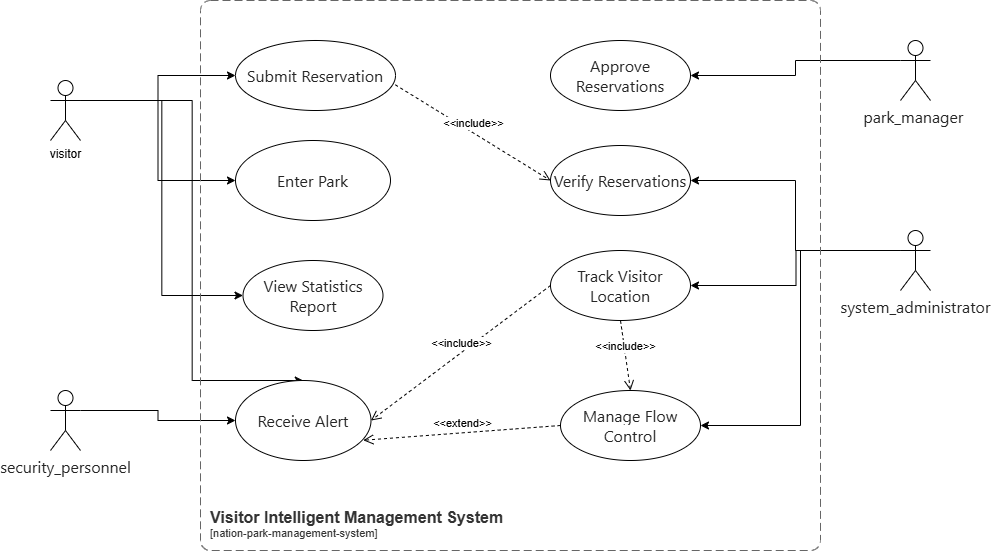

The diagram above was exported from draw.io. Its source (the exported page's mxGraphModel, read from the mxfile embedded in the PNG):
<mxGraphModel dx="2835" dy="1278" grid="1" gridSize="10" guides="1" tooltips="1" connect="1" arrows="1" fold="1" page="1" pageScale="1" pageWidth="827" pageHeight="1169" math="0" shadow="0">
  <root>
    <mxCell id="0" />
    <mxCell id="1" parent="0" />
    <mxCell id="F20eSVjAZsmTO6Wi_l4R-29" edge="1" parent="1" source="F20eSVjAZsmTO6Wi_l4R-1" style="edgeStyle=orthogonalEdgeStyle;rounded=0;orthogonalLoop=1;jettySize=auto;html=1;exitX=1;exitY=0.3333333333333333;exitDx=0;exitDy=0;exitPerimeter=0;entryX=0;entryY=0.5;entryDx=0;entryDy=0;" target="F20eSVjAZsmTO6Wi_l4R-7">
      <mxGeometry relative="1" as="geometry" />
    </mxCell>
    <mxCell id="F20eSVjAZsmTO6Wi_l4R-30" edge="1" parent="1" source="F20eSVjAZsmTO6Wi_l4R-1" style="edgeStyle=orthogonalEdgeStyle;rounded=0;orthogonalLoop=1;jettySize=auto;html=1;exitX=1;exitY=0.3333333333333333;exitDx=0;exitDy=0;exitPerimeter=0;entryX=0;entryY=0.5;entryDx=0;entryDy=0;" target="F20eSVjAZsmTO6Wi_l4R-14">
      <mxGeometry relative="1" as="geometry" />
    </mxCell>
    <mxCell id="_BwvhBz4a6o0FdKKMcs6-5" edge="1" parent="1" source="F20eSVjAZsmTO6Wi_l4R-1" style="edgeStyle=orthogonalEdgeStyle;rounded=0;orthogonalLoop=1;jettySize=auto;html=1;exitX=1;exitY=0.3333333333333333;exitDx=0;exitDy=0;exitPerimeter=0;entryX=0;entryY=0.5;entryDx=0;entryDy=0;" target="F20eSVjAZsmTO6Wi_l4R-15">
      <mxGeometry relative="1" as="geometry" />
    </mxCell>
    <mxCell id="_BwvhBz4a6o0FdKKMcs6-21" edge="1" parent="1" source="F20eSVjAZsmTO6Wi_l4R-1" style="edgeStyle=elbowEdgeStyle;rounded=0;orthogonalLoop=1;jettySize=auto;html=1;exitX=1;exitY=0.3333333333333333;exitDx=0;exitDy=0;exitPerimeter=0;entryX=0.5;entryY=0;entryDx=0;entryDy=0;" target="F20eSVjAZsmTO6Wi_l4R-21">
      <mxGeometry relative="1" as="geometry" />
    </mxCell>
    <mxCell id="F20eSVjAZsmTO6Wi_l4R-1" parent="1" style="shape=umlActor;verticalLabelPosition=bottom;verticalAlign=top;html=1;" value="visitor" vertex="1">
      <mxGeometry height="60" width="30" x="30" y="180" as="geometry" />
    </mxCell>
    <mxCell id="_BwvhBz4a6o0FdKKMcs6-14" edge="1" parent="1" source="F20eSVjAZsmTO6Wi_l4R-4" style="edgeStyle=orthogonalEdgeStyle;rounded=0;orthogonalLoop=1;jettySize=auto;html=1;exitX=0;exitY=0.3333333333333333;exitDx=0;exitDy=0;exitPerimeter=0;entryX=1;entryY=0.5;entryDx=0;entryDy=0;" target="F20eSVjAZsmTO6Wi_l4R-19">
      <mxGeometry relative="1" as="geometry" />
    </mxCell>
    <mxCell id="F20eSVjAZsmTO6Wi_l4R-4" parent="1" style="shape=umlActor;verticalLabelPosition=bottom;verticalAlign=top;html=1;" value="&lt;span style=&quot;color: rgba(0, 0, 0, 0.85); font-family: Inter, -apple-system, BlinkMacSystemFont, &amp;quot;Segoe UI&amp;quot;, &amp;quot;PingFang SC&amp;quot;, &amp;quot;Hiragino Sans GB&amp;quot;, &amp;quot;Microsoft YaHei&amp;quot;, &amp;quot;Helvetica Neue&amp;quot;, Helvetica, Arial, sans-serif; font-size: 16px; text-align: start; text-wrap-mode: wrap; background-color: rgb(255, 255, 255);&quot;&gt;park_manager&amp;nbsp;&lt;/span&gt;" vertex="1">
      <mxGeometry height="60" width="30" x="880" y="140" as="geometry" />
    </mxCell>
    <mxCell id="_BwvhBz4a6o0FdKKMcs6-7" edge="1" parent="1" source="F20eSVjAZsmTO6Wi_l4R-5" style="edgeStyle=orthogonalEdgeStyle;rounded=0;orthogonalLoop=1;jettySize=auto;html=1;exitX=0;exitY=0.3333333333333333;exitDx=0;exitDy=0;exitPerimeter=0;entryX=1;entryY=0.5;entryDx=0;entryDy=0;" target="F20eSVjAZsmTO6Wi_l4R-17">
      <mxGeometry relative="1" as="geometry" />
    </mxCell>
    <mxCell id="_BwvhBz4a6o0FdKKMcs6-8" edge="1" parent="1" source="F20eSVjAZsmTO6Wi_l4R-5" style="edgeStyle=orthogonalEdgeStyle;rounded=0;orthogonalLoop=1;jettySize=auto;html=1;exitX=0;exitY=0.3333333333333333;exitDx=0;exitDy=0;exitPerimeter=0;">
      <mxGeometry relative="1" as="geometry">
        <mxPoint x="670" y="385" as="targetPoint" />
      </mxGeometry>
    </mxCell>
    <mxCell id="_BwvhBz4a6o0FdKKMcs6-9" edge="1" parent="1" source="F20eSVjAZsmTO6Wi_l4R-5" style="edgeStyle=orthogonalEdgeStyle;rounded=0;orthogonalLoop=1;jettySize=auto;html=1;exitX=0;exitY=0.3333333333333333;exitDx=0;exitDy=0;exitPerimeter=0;entryX=1;entryY=0.5;entryDx=0;entryDy=0;" target="F20eSVjAZsmTO6Wi_l4R-20">
      <mxGeometry relative="1" as="geometry" />
    </mxCell>
    <mxCell id="F20eSVjAZsmTO6Wi_l4R-5" parent="1" style="shape=umlActor;verticalLabelPosition=bottom;verticalAlign=top;html=1;" value="&lt;span style=&quot;color: rgba(0, 0, 0, 0.85); font-family: Inter, -apple-system, BlinkMacSystemFont, &amp;quot;Segoe UI&amp;quot;, &amp;quot;PingFang SC&amp;quot;, &amp;quot;Hiragino Sans GB&amp;quot;, &amp;quot;Microsoft YaHei&amp;quot;, &amp;quot;Helvetica Neue&amp;quot;, Helvetica, Arial, sans-serif; font-size: 16px; text-align: left; text-wrap-mode: wrap; background-color: rgb(255, 255, 255);&quot;&gt;system_administrator&lt;/span&gt;" vertex="1">
      <mxGeometry height="60" width="30" x="880" y="330" as="geometry" />
    </mxCell>
    <mxCell id="_BwvhBz4a6o0FdKKMcs6-15" edge="1" parent="1" source="F20eSVjAZsmTO6Wi_l4R-6" style="edgeStyle=orthogonalEdgeStyle;rounded=0;orthogonalLoop=1;jettySize=auto;html=1;exitX=1;exitY=0.3333333333333333;exitDx=0;exitDy=0;exitPerimeter=0;entryX=0;entryY=0.5;entryDx=0;entryDy=0;" target="F20eSVjAZsmTO6Wi_l4R-21">
      <mxGeometry relative="1" as="geometry" />
    </mxCell>
    <mxCell id="F20eSVjAZsmTO6Wi_l4R-6" parent="1" style="shape=umlActor;verticalLabelPosition=bottom;verticalAlign=top;html=1;" value="&lt;span style=&quot;color: rgba(0, 0, 0, 0.85); font-family: Inter, -apple-system, BlinkMacSystemFont, &amp;quot;Segoe UI&amp;quot;, &amp;quot;PingFang SC&amp;quot;, &amp;quot;Hiragino Sans GB&amp;quot;, &amp;quot;Microsoft YaHei&amp;quot;, &amp;quot;Helvetica Neue&amp;quot;, Helvetica, Arial, sans-serif; font-size: 16px; text-align: left; text-wrap-mode: wrap; background-color: rgb(255, 255, 255);&quot;&gt;security_personnel&lt;/span&gt;" vertex="1">
      <mxGeometry height="60" width="30" x="30" y="490" as="geometry" />
    </mxCell>
    <mxCell id="F20eSVjAZsmTO6Wi_l4R-7" parent="1" style="ellipse;whiteSpace=wrap;html=1;" value="&lt;span style=&quot;color: rgba(0, 0, 0, 0.85); font-family: Inter, -apple-system, BlinkMacSystemFont, &amp;quot;Segoe UI&amp;quot;, &amp;quot;PingFang SC&amp;quot;, &amp;quot;Hiragino Sans GB&amp;quot;, &amp;quot;Microsoft YaHei&amp;quot;, &amp;quot;Helvetica Neue&amp;quot;, Helvetica, Arial, sans-serif; font-size: 16px; text-align: left; background-color: rgb(255, 255, 255);&quot;&gt;Submit Reservation&lt;/span&gt;" vertex="1">
      <mxGeometry height="70" width="160" x="215" y="140" as="geometry" />
    </mxCell>
    <object placeholders="1" c4Name="Visitor Intelligent Management System" c4Type="SystemScopeBoundary" c4Application="nation-park-management-system" label="&lt;font style=&quot;font-size: 16px&quot;&gt;&lt;b&gt;&lt;div style=&quot;text-align: left&quot;&gt;%c4Name%&lt;/div&gt;&lt;/b&gt;&lt;/font&gt;&lt;div style=&quot;text-align: left&quot;&gt;[%c4Application%]&lt;/div&gt;" id="F20eSVjAZsmTO6Wi_l4R-9">
      <mxCell parent="1" style="rounded=1;fontSize=11;whiteSpace=wrap;html=1;dashed=1;arcSize=20;fillColor=none;strokeColor=#666666;fontColor=#333333;labelBackgroundColor=none;align=left;verticalAlign=bottom;labelBorderColor=none;spacingTop=0;spacing=10;dashPattern=8 4;metaEdit=1;rotatable=0;perimeter=rectanglePerimeter;noLabel=0;labelPadding=0;allowArrows=0;connectable=0;expand=0;recursiveResize=0;editable=1;pointerEvents=0;absoluteArcSize=1;points=[[0.25,0,0],[0.5,0,0],[0.75,0,0],[1,0.25,0],[1,0.5,0],[1,0.75,0],[0.75,1,0],[0.5,1,0],[0.25,1,0],[0,0.75,0],[0,0.5,0],[0,0.25,0]];" vertex="1">
        <mxGeometry height="550" width="620" x="180" y="100" as="geometry" />
      </mxCell>
    </object>
    <mxCell id="F20eSVjAZsmTO6Wi_l4R-14" parent="1" style="ellipse;whiteSpace=wrap;html=1;" value="&lt;span style=&quot;color: rgba(0, 0, 0, 0.85); font-family: Inter, -apple-system, BlinkMacSystemFont, &amp;quot;Segoe UI&amp;quot;, &amp;quot;PingFang SC&amp;quot;, &amp;quot;Hiragino Sans GB&amp;quot;, &amp;quot;Microsoft YaHei&amp;quot;, &amp;quot;Helvetica Neue&amp;quot;, Helvetica, Arial, sans-serif; font-size: 16px; text-align: start; background-color: rgb(255, 255, 255);&quot;&gt;Enter Park&lt;/span&gt;" vertex="1">
      <mxGeometry height="80" width="155" x="215" y="240" as="geometry" />
    </mxCell>
    <mxCell id="F20eSVjAZsmTO6Wi_l4R-15" parent="1" style="ellipse;whiteSpace=wrap;html=1;" value="&lt;span style=&quot;color: rgba(0, 0, 0, 0.85); font-family: Inter, -apple-system, BlinkMacSystemFont, &amp;quot;Segoe UI&amp;quot;, &amp;quot;PingFang SC&amp;quot;, &amp;quot;Hiragino Sans GB&amp;quot;, &amp;quot;Microsoft YaHei&amp;quot;, &amp;quot;Helvetica Neue&amp;quot;, Helvetica, Arial, sans-serif; font-size: 16px; text-align: start; background-color: rgb(255, 255, 255);&quot;&gt;View Statistics Report&lt;/span&gt;" vertex="1">
      <mxGeometry height="70" width="140" x="222.5" y="360" as="geometry" />
    </mxCell>
    <mxCell id="F20eSVjAZsmTO6Wi_l4R-17" parent="1" style="ellipse;whiteSpace=wrap;html=1;" value="&lt;span style=&quot;color: rgba(0, 0, 0, 0.85); font-family: Inter, -apple-system, BlinkMacSystemFont, &amp;quot;Segoe UI&amp;quot;, &amp;quot;PingFang SC&amp;quot;, &amp;quot;Hiragino Sans GB&amp;quot;, &amp;quot;Microsoft YaHei&amp;quot;, &amp;quot;Helvetica Neue&amp;quot;, Helvetica, Arial, sans-serif; font-size: 16px; text-align: start; background-color: rgb(255, 255, 255);&quot;&gt;Verify Reservations&lt;/span&gt;" vertex="1">
      <mxGeometry height="70" width="140" x="530" y="245" as="geometry" />
    </mxCell>
    <mxCell id="F20eSVjAZsmTO6Wi_l4R-18" parent="1" style="ellipse;whiteSpace=wrap;html=1;" value="&lt;span style=&quot;color: rgba(0, 0, 0, 0.85); font-family: Inter, -apple-system, BlinkMacSystemFont, &amp;quot;Segoe UI&amp;quot;, &amp;quot;PingFang SC&amp;quot;, &amp;quot;Hiragino Sans GB&amp;quot;, &amp;quot;Microsoft YaHei&amp;quot;, &amp;quot;Helvetica Neue&amp;quot;, Helvetica, Arial, sans-serif; font-size: 16px; text-align: start; background-color: rgb(255, 255, 255);&quot;&gt;Track Visitor Location&lt;/span&gt;" vertex="1">
      <mxGeometry height="70" width="140" x="530" y="350" as="geometry" />
    </mxCell>
    <mxCell id="F20eSVjAZsmTO6Wi_l4R-19" parent="1" style="ellipse;whiteSpace=wrap;html=1;" value="&lt;span style=&quot;color: rgba(0, 0, 0, 0.85); font-family: Inter, -apple-system, BlinkMacSystemFont, &amp;quot;Segoe UI&amp;quot;, &amp;quot;PingFang SC&amp;quot;, &amp;quot;Hiragino Sans GB&amp;quot;, &amp;quot;Microsoft YaHei&amp;quot;, &amp;quot;Helvetica Neue&amp;quot;, Helvetica, Arial, sans-serif; font-size: 16px; text-align: start; background-color: rgb(255, 255, 255);&quot;&gt;Approve Reservations&lt;/span&gt;" vertex="1">
      <mxGeometry height="70" width="140" x="530" y="140" as="geometry" />
    </mxCell>
    <mxCell id="F20eSVjAZsmTO6Wi_l4R-20" parent="1" style="ellipse;whiteSpace=wrap;html=1;" value="&lt;span style=&quot;color: rgba(0, 0, 0, 0.85); font-family: Inter, -apple-system, BlinkMacSystemFont, &amp;quot;Segoe UI&amp;quot;, &amp;quot;PingFang SC&amp;quot;, &amp;quot;Hiragino Sans GB&amp;quot;, &amp;quot;Microsoft YaHei&amp;quot;, &amp;quot;Helvetica Neue&amp;quot;, Helvetica, Arial, sans-serif; font-size: 16px; text-align: start; background-color: rgb(255, 255, 255);&quot;&gt;Manage Flow Control&lt;/span&gt;" vertex="1">
      <mxGeometry height="70" width="140" x="540" y="490" as="geometry" />
    </mxCell>
    <mxCell id="F20eSVjAZsmTO6Wi_l4R-21" parent="1" style="ellipse;whiteSpace=wrap;html=1;" value="&lt;span style=&quot;color: rgba(0, 0, 0, 0.85); font-family: Inter, -apple-system, BlinkMacSystemFont, &amp;quot;Segoe UI&amp;quot;, &amp;quot;PingFang SC&amp;quot;, &amp;quot;Hiragino Sans GB&amp;quot;, &amp;quot;Microsoft YaHei&amp;quot;, &amp;quot;Helvetica Neue&amp;quot;, Helvetica, Arial, sans-serif; font-size: 16px; text-align: start; background-color: rgb(255, 255, 255);&quot;&gt;Receive Alert&lt;/span&gt;" vertex="1">
      <mxGeometry height="80" width="135.5" x="215" y="480" as="geometry" />
    </mxCell>
    <mxCell id="_BwvhBz4a6o0FdKKMcs6-11" edge="1" parent="1" source="F20eSVjAZsmTO6Wi_l4R-7" style="html=1;verticalAlign=bottom;endArrow=open;dashed=1;endSize=8;curved=0;rounded=0;exitX=0.999;exitY=0.633;exitDx=0;exitDy=0;exitPerimeter=0;entryX=0;entryY=0.5;entryDx=0;entryDy=0;" target="F20eSVjAZsmTO6Wi_l4R-17" value="&amp;lt;&amp;lt;include&amp;gt;&amp;gt;">
      <mxGeometry relative="1" as="geometry">
        <mxPoint x="380" y="170" as="sourcePoint" />
        <mxPoint x="450" y="190" as="targetPoint" />
      </mxGeometry>
    </mxCell>
    <mxCell id="_BwvhBz4a6o0FdKKMcs6-13" edge="1" parent="1" source="F20eSVjAZsmTO6Wi_l4R-18" style="html=1;verticalAlign=bottom;endArrow=open;dashed=1;endSize=8;curved=0;rounded=0;exitX=0.5;exitY=1;exitDx=0;exitDy=0;entryX=0.5;entryY=0;entryDx=0;entryDy=0;" target="F20eSVjAZsmTO6Wi_l4R-20" value="&amp;lt;&amp;lt;include&amp;gt;&amp;gt;">
      <mxGeometry relative="1" as="geometry">
        <mxPoint x="660" y="450" as="sourcePoint" />
        <mxPoint x="580" y="450" as="targetPoint" />
      </mxGeometry>
    </mxCell>
    <mxCell id="_BwvhBz4a6o0FdKKMcs6-17" edge="1" parent="1" source="F20eSVjAZsmTO6Wi_l4R-18" style="html=1;verticalAlign=bottom;endArrow=open;dashed=1;endSize=8;curved=0;rounded=0;exitX=0;exitY=0.5;exitDx=0;exitDy=0;entryX=1;entryY=0.5;entryDx=0;entryDy=0;" target="F20eSVjAZsmTO6Wi_l4R-21" value="&amp;lt;&amp;lt;include&amp;gt;&amp;gt;">
      <mxGeometry relative="1" as="geometry">
        <mxPoint x="460" y="520" as="sourcePoint" />
        <mxPoint x="380" y="520" as="targetPoint" />
      </mxGeometry>
    </mxCell>
    <mxCell id="_BwvhBz4a6o0FdKKMcs6-19" edge="1" parent="1" source="F20eSVjAZsmTO6Wi_l4R-20" style="html=1;verticalAlign=bottom;endArrow=open;dashed=1;endSize=8;curved=0;rounded=0;exitX=0;exitY=0.5;exitDx=0;exitDy=0;entryX=0.943;entryY=0.747;entryDx=0;entryDy=0;entryPerimeter=0;" target="F20eSVjAZsmTO6Wi_l4R-21" value="&amp;lt;&amp;lt;extend&amp;gt;&amp;gt;">
      <mxGeometry relative="1" as="geometry">
        <mxPoint x="490" y="520" as="sourcePoint" />
        <mxPoint x="410" y="520" as="targetPoint" />
      </mxGeometry>
    </mxCell>
  </root>
</mxGraphModel>